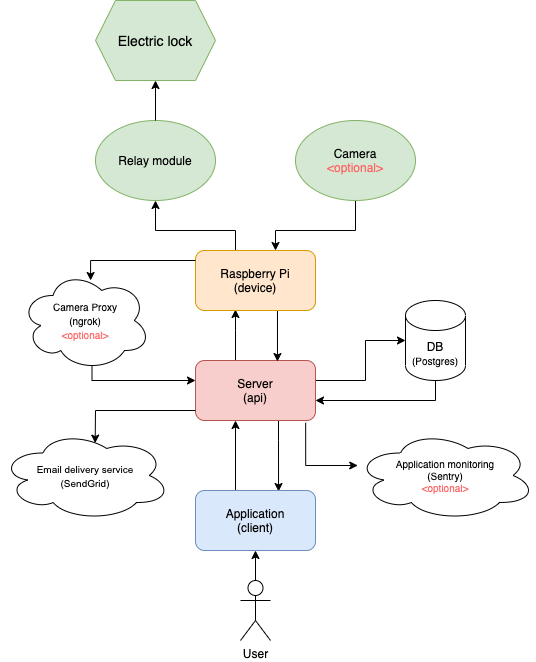

The diagram above was exported from draw.io. Its source (the exported page's mxGraphModel, read from the mxfile embedded in the PNG):
<mxGraphModel dx="1662" dy="1144" grid="1" gridSize="10" guides="1" tooltips="1" connect="1" arrows="1" fold="1" page="1" pageScale="1" pageWidth="827" pageHeight="1169" math="0" shadow="0">
  <root>
    <mxCell id="0" />
    <mxCell id="1" parent="0" />
    <mxCell id="7op0ce4UqjIedKllk6vC-1" value="&lt;font color=&quot;#000000&quot;&gt;Relay module&lt;/font&gt;" style="ellipse;whiteSpace=wrap;html=1;fillColor=#d5e8d4;strokeColor=#82b366;" parent="1" vertex="1">
      <mxGeometry x="220" y="220" width="120" height="80" as="geometry" />
    </mxCell>
    <mxCell id="7op0ce4UqjIedKllk6vC-15" style="edgeStyle=orthogonalEdgeStyle;rounded=0;orthogonalLoop=1;jettySize=auto;html=1;" parent="1" source="7op0ce4UqjIedKllk6vC-2" target="7op0ce4UqjIedKllk6vC-9" edge="1">
      <mxGeometry relative="1" as="geometry">
        <Array as="points">
          <mxPoint x="490" y="480" />
          <mxPoint x="490" y="440" />
        </Array>
      </mxGeometry>
    </mxCell>
    <mxCell id="B4bqditYDHXUVYxJK9GN-2" style="edgeStyle=orthogonalEdgeStyle;rounded=0;orthogonalLoop=1;jettySize=auto;html=1;entryX=0.692;entryY=0.017;entryDx=0;entryDy=0;entryPerimeter=0;" parent="1" source="7op0ce4UqjIedKllk6vC-2" target="7op0ce4UqjIedKllk6vC-5" edge="1">
      <mxGeometry relative="1" as="geometry">
        <Array as="points">
          <mxPoint x="403" y="540" />
          <mxPoint x="403" y="540" />
        </Array>
      </mxGeometry>
    </mxCell>
    <mxCell id="R_ZrUpT27zpdaBgbDL2B-1" style="edgeStyle=orthogonalEdgeStyle;rounded=0;orthogonalLoop=1;jettySize=auto;html=1;entryX=0.333;entryY=0.983;entryDx=0;entryDy=0;entryPerimeter=0;" parent="1" source="7op0ce4UqjIedKllk6vC-2" target="7op0ce4UqjIedKllk6vC-4" edge="1">
      <mxGeometry relative="1" as="geometry">
        <Array as="points">
          <mxPoint x="360" y="430" />
          <mxPoint x="360" y="430" />
        </Array>
      </mxGeometry>
    </mxCell>
    <mxCell id="3br-i4BOoCf_sw1Vo1Pt-3" style="edgeStyle=orthogonalEdgeStyle;rounded=0;orthogonalLoop=1;jettySize=auto;html=1;entryX=0.55;entryY=0.95;entryDx=0;entryDy=0;entryPerimeter=0;startArrow=classic;startFill=1;endArrow=none;endFill=0;" parent="1" source="7op0ce4UqjIedKllk6vC-2" target="3br-i4BOoCf_sw1Vo1Pt-1" edge="1">
      <mxGeometry relative="1" as="geometry">
        <Array as="points">
          <mxPoint x="217" y="480" />
          <mxPoint x="217" y="465" />
        </Array>
      </mxGeometry>
    </mxCell>
    <mxCell id="7op0ce4UqjIedKllk6vC-2" value="&lt;font color=&quot;#000000&quot;&gt;Server&lt;br&gt;(api)&lt;/font&gt;" style="rounded=1;whiteSpace=wrap;html=1;fillColor=#f8cecc;strokeColor=#b85450;" parent="1" vertex="1">
      <mxGeometry x="320" y="460" width="120" height="60" as="geometry" />
    </mxCell>
    <mxCell id="7op0ce4UqjIedKllk6vC-16" style="edgeStyle=orthogonalEdgeStyle;rounded=0;orthogonalLoop=1;jettySize=auto;html=1;entryX=0.5;entryY=1;entryDx=0;entryDy=0;" parent="1" source="7op0ce4UqjIedKllk6vC-4" target="7op0ce4UqjIedKllk6vC-1" edge="1">
      <mxGeometry relative="1" as="geometry">
        <Array as="points">
          <mxPoint x="360" y="330" />
          <mxPoint x="280" y="330" />
        </Array>
      </mxGeometry>
    </mxCell>
    <mxCell id="R_ZrUpT27zpdaBgbDL2B-2" style="edgeStyle=orthogonalEdgeStyle;rounded=0;orthogonalLoop=1;jettySize=auto;html=1;entryX=0.683;entryY=0.017;entryDx=0;entryDy=0;entryPerimeter=0;" parent="1" source="7op0ce4UqjIedKllk6vC-4" target="7op0ce4UqjIedKllk6vC-2" edge="1">
      <mxGeometry relative="1" as="geometry">
        <Array as="points">
          <mxPoint x="402" y="400" />
          <mxPoint x="402" y="400" />
        </Array>
      </mxGeometry>
    </mxCell>
    <mxCell id="3br-i4BOoCf_sw1Vo1Pt-12" style="edgeStyle=orthogonalEdgeStyle;rounded=0;orthogonalLoop=1;jettySize=auto;html=1;entryX=0.5;entryY=1;entryDx=0;entryDy=0;fontSize=10;startArrow=classic;startFill=1;endArrow=none;endFill=0;" parent="1" source="7op0ce4UqjIedKllk6vC-4" target="3br-i4BOoCf_sw1Vo1Pt-10" edge="1">
      <mxGeometry relative="1" as="geometry">
        <Array as="points">
          <mxPoint x="400" y="330" />
          <mxPoint x="480" y="330" />
        </Array>
      </mxGeometry>
    </mxCell>
    <mxCell id="7op0ce4UqjIedKllk6vC-4" value="&lt;font color=&quot;#000000&quot;&gt;Raspberry Pi&lt;br&gt;(device)&lt;/font&gt;" style="rounded=1;whiteSpace=wrap;html=1;fillColor=#ffe6cc;strokeColor=#d79b00;" parent="1" vertex="1">
      <mxGeometry x="320" y="350" width="120" height="60" as="geometry" />
    </mxCell>
    <mxCell id="7op0ce4UqjIedKllk6vC-18" style="edgeStyle=orthogonalEdgeStyle;rounded=0;orthogonalLoop=1;jettySize=auto;html=1;" parent="1" source="7op0ce4UqjIedKllk6vC-5" edge="1">
      <mxGeometry relative="1" as="geometry">
        <mxPoint x="360" y="520" as="targetPoint" />
        <Array as="points">
          <mxPoint x="360" y="520" />
        </Array>
      </mxGeometry>
    </mxCell>
    <mxCell id="7op0ce4UqjIedKllk6vC-5" value="&lt;font color=&quot;#000000&quot;&gt;Application&lt;br&gt;(client)&lt;/font&gt;" style="rounded=1;whiteSpace=wrap;html=1;fillColor=#dae8fc;strokeColor=#6c8ebf;" parent="1" vertex="1">
      <mxGeometry x="320" y="590" width="120" height="60" as="geometry" />
    </mxCell>
    <mxCell id="7op0ce4UqjIedKllk6vC-10" style="edgeStyle=orthogonalEdgeStyle;rounded=0;orthogonalLoop=1;jettySize=auto;html=1;entryX=0.5;entryY=1;entryDx=0;entryDy=0;" parent="1" source="7op0ce4UqjIedKllk6vC-6" target="7op0ce4UqjIedKllk6vC-5" edge="1">
      <mxGeometry relative="1" as="geometry">
        <Array as="points" />
        <mxPoint x="380" y="670" as="targetPoint" />
      </mxGeometry>
    </mxCell>
    <mxCell id="7op0ce4UqjIedKllk6vC-6" value="User" style="shape=umlActor;verticalLabelPosition=bottom;verticalAlign=top;html=1;outlineConnect=0;" parent="1" vertex="1">
      <mxGeometry x="365" y="680" width="30" height="60" as="geometry" />
    </mxCell>
    <mxCell id="B4bqditYDHXUVYxJK9GN-1" style="edgeStyle=orthogonalEdgeStyle;rounded=0;orthogonalLoop=1;jettySize=auto;html=1;" parent="1" source="7op0ce4UqjIedKllk6vC-9" edge="1">
      <mxGeometry relative="1" as="geometry">
        <Array as="points">
          <mxPoint x="560" y="500" />
          <mxPoint x="440" y="500" />
        </Array>
        <mxPoint x="440" y="500" as="targetPoint" />
      </mxGeometry>
    </mxCell>
    <mxCell id="7op0ce4UqjIedKllk6vC-9" value="DB&lt;br&gt;&lt;font style=&quot;font-size: 10px&quot;&gt;(Postgres)&lt;/font&gt;" style="shape=cylinder3;whiteSpace=wrap;html=1;boundedLbl=1;backgroundOutline=1;size=15;" parent="1" vertex="1">
      <mxGeometry x="530" y="400" width="60" height="80" as="geometry" />
    </mxCell>
    <mxCell id="3br-i4BOoCf_sw1Vo1Pt-2" style="edgeStyle=orthogonalEdgeStyle;rounded=0;orthogonalLoop=1;jettySize=auto;html=1;startArrow=classic;startFill=1;endArrow=none;endFill=0;exitX=0.539;exitY=0.1;exitDx=0;exitDy=0;exitPerimeter=0;" parent="1" source="3br-i4BOoCf_sw1Vo1Pt-1" target="7op0ce4UqjIedKllk6vC-4" edge="1">
      <mxGeometry relative="1" as="geometry">
        <Array as="points">
          <mxPoint x="215" y="360" />
        </Array>
      </mxGeometry>
    </mxCell>
    <mxCell id="3br-i4BOoCf_sw1Vo1Pt-1" value="&lt;font style=&quot;font-size: 10px&quot;&gt;Camera Proxy&lt;br&gt;(ngrok)&lt;br&gt;&lt;font color=&quot;#ff6666&quot;&gt;&amp;lt;optional&amp;gt;&lt;/font&gt;&lt;/font&gt;" style="ellipse;shape=cloud;whiteSpace=wrap;html=1;" parent="1" vertex="1">
      <mxGeometry x="145" y="370" width="130" height="100" as="geometry" />
    </mxCell>
    <mxCell id="3br-i4BOoCf_sw1Vo1Pt-5" style="edgeStyle=orthogonalEdgeStyle;rounded=0;orthogonalLoop=1;jettySize=auto;html=1;startArrow=classic;startFill=1;endArrow=none;endFill=0;exitX=0.557;exitY=0.14;exitDx=0;exitDy=0;exitPerimeter=0;" parent="1" source="3br-i4BOoCf_sw1Vo1Pt-4" edge="1">
      <mxGeometry relative="1" as="geometry">
        <mxPoint x="320" y="510" as="targetPoint" />
        <Array as="points">
          <mxPoint x="220" y="540" />
          <mxPoint x="220" y="540" />
          <mxPoint x="220" y="510" />
        </Array>
      </mxGeometry>
    </mxCell>
    <mxCell id="3br-i4BOoCf_sw1Vo1Pt-4" value="&lt;span style=&quot;font-family: &amp;#34;arial&amp;#34; , sans-serif ; text-align: left&quot;&gt;&lt;font style=&quot;font-size: 10px&quot;&gt;&lt;font color=&quot;#000000&quot;&gt;Email delivery service&lt;br&gt;(SendGrid)&lt;/font&gt;&lt;br&gt;&lt;/font&gt;&lt;/span&gt;" style="ellipse;shape=cloud;whiteSpace=wrap;html=1;" parent="1" vertex="1">
      <mxGeometry x="125" y="530" width="170" height="90" as="geometry" />
    </mxCell>
    <mxCell id="3br-i4BOoCf_sw1Vo1Pt-9" style="edgeStyle=orthogonalEdgeStyle;rounded=0;orthogonalLoop=1;jettySize=auto;html=1;entryX=0.918;entryY=1.039;entryDx=0;entryDy=0;entryPerimeter=0;fontSize=10;startArrow=classic;startFill=1;endArrow=none;endFill=0;" parent="1" source="3br-i4BOoCf_sw1Vo1Pt-6" target="7op0ce4UqjIedKllk6vC-2" edge="1">
      <mxGeometry relative="1" as="geometry">
        <Array as="points">
          <mxPoint x="430" y="565" />
        </Array>
      </mxGeometry>
    </mxCell>
    <mxCell id="3br-i4BOoCf_sw1Vo1Pt-6" value="Application monitoring&lt;br&gt;(Sentry)&lt;br&gt;&lt;font color=&quot;#ff6666&quot;&gt;&amp;lt;optional&amp;gt;&lt;/font&gt;" style="ellipse;shape=cloud;whiteSpace=wrap;html=1;fontSize=10;" parent="1" vertex="1">
      <mxGeometry x="480" y="530" width="180" height="90" as="geometry" />
    </mxCell>
    <mxCell id="3br-i4BOoCf_sw1Vo1Pt-10" value="&lt;font color=&quot;#000000&quot;&gt;Camera&lt;/font&gt;&lt;br&gt;&lt;font color=&quot;#ff6666&quot;&gt;&amp;lt;optional&amp;gt;&lt;/font&gt;" style="ellipse;whiteSpace=wrap;html=1;fillColor=#d5e8d4;strokeColor=#82b366;" parent="1" vertex="1">
      <mxGeometry x="420" y="220" width="120" height="80" as="geometry" />
    </mxCell>
    <mxCell id="3br-i4BOoCf_sw1Vo1Pt-15" style="edgeStyle=orthogonalEdgeStyle;rounded=0;orthogonalLoop=1;jettySize=auto;html=1;entryX=0.5;entryY=0;entryDx=0;entryDy=0;fontSize=14;fontColor=#000000;startArrow=classic;startFill=1;endArrow=none;endFill=0;" parent="1" source="3br-i4BOoCf_sw1Vo1Pt-13" target="7op0ce4UqjIedKllk6vC-1" edge="1">
      <mxGeometry relative="1" as="geometry" />
    </mxCell>
    <mxCell id="3br-i4BOoCf_sw1Vo1Pt-13" value="&lt;font style=&quot;font-size: 14px&quot; color=&quot;#000000&quot;&gt;Electric lock&lt;/font&gt;" style="shape=hexagon;perimeter=hexagonPerimeter2;whiteSpace=wrap;html=1;fixedSize=1;fontSize=10;fillColor=#d5e8d4;strokeColor=#82b366;" parent="1" vertex="1">
      <mxGeometry x="220" y="100" width="120" height="80" as="geometry" />
    </mxCell>
  </root>
</mxGraphModel>